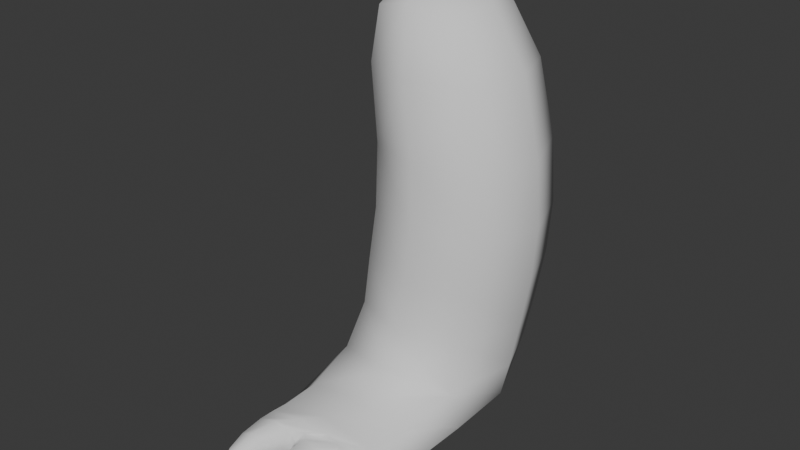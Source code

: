 # Source: leg.blend  (saved by Blender 4.5.87; exported with 4.5.12 LTS)
import bpy
from mathutils import Matrix  # noqa: F401  (used for matrix-valued properties, if any)

bpy.ops.wm.read_factory_settings(use_empty=True)
scene = bpy.context.scene
scene.name = 'Scene'

# ---- collections
col_collection = bpy.data.collections.new('Collection'); scene.collection.children.link(col_collection)

# ---- world
world_world = bpy.data.worlds.new('World'); scene.world = world_world
world_world.use_nodes = True; world_world.node_tree.nodes.clear()
_N = world_world.node_tree.nodes; _L = world_world.node_tree.links
n0 = _N.new('ShaderNodeOutputWorld'); n0.name = 'World Output'; n0.location = (200, 100)
n1 = _N.new('ShaderNodeBackground'); n1.name = 'Background'; n1.location = (-200, 100)
n1.inputs[0].default_value = (0.05088, 0.05088, 0.05088, 1.0)
_L.new(n1.outputs[0], n0.inputs[0])
n0.is_active_output = True
world_world.color = (0.05088, 0.05088, 0.05088)
world_world.sun_shadow_jitter_overblur = 0.0

# ---- meshes
me_cube_001 = bpy.data.meshes.new('Cube.001')
me_cube_001.from_pydata([(-0.1636, -0.1636, 0.001647), (-0.08777, -0.1636, 0.5449), (-0.1636, 0.1636, 0.001647), (-0.08777, 0.1636, 0.5449), (0.1636, -0.1636, 0.001647), (0.2395, -0.1636, 0.5449), (0.1636, 0.1636, 0.001647), (0.2395, 0.1636, 0.5449), (-0.1785, -0.1636, 0.8967), (-0.1785, 0.1636, 0.8967), (0.1488, -0.1636, 0.8967), (0.1488, 0.1636, 0.8967), (-0.146, -0.1636, 0.1278), (-0.146, 0.1636, 0.1278), (0.1812, 0.1636, 0.1278), (0.1812, -0.1636, 0.1278), (0.06049, -0.3539, 0.09588), (0.05578, -0.3539, 0.02552), (-0.1405, -0.3539, 0.0172), (-0.1285, -0.3539, 0.1077), (0.06786, -0.3539, 0.1018), (0.07311, -0.3539, 0.01766), (-0.1636, -0.3539, 0.001647), (-0.146, -0.3539, 0.1278), (0.1812, -0.3539, 0.1278), (0.1636, -0.3539, 0.001647), (-0.0583, -0.3539, 0.1077), (-0.07029, -0.3539, 0.0172), (-0.0583, -0.4888, 0.08954), (-0.07029, -0.4888, 0.003581), (-0.1405, -0.4888, 0.003581), (-0.1285, -0.4888, 0.08954), (0.1527, -0.3539, 0.118), (0.1437, -0.3539, 0.0048), (-0.04853, -0.3539, 0.02033), (-0.03928, -0.3539, 0.1032), (0.06049, -0.4891, 0.07774), (0.05578, -0.4891, 0.003581), (-0.04853, -0.4891, 0.003581), (-0.03928, -0.4891, 0.0851), (0.06786, -0.4763, 0.08363), (0.07311, -0.4763, 0.003581), (0.1527, -0.4763, 0.09988), (0.1437, -0.4763, 0.003581), (-0.1376, -0.1843, 0.3364), (-0.1376, 0.1843, 0.3364), (0.2311, 0.1843, 0.3364), (0.2311, -0.1843, 0.3364)], [], [(44, 1, 3, 45), (45, 3, 7, 46), (46, 7, 5, 47), (47, 5, 1, 44), (2, 6, 4, 0), (3, 1, 8, 9), (11, 9, 8, 10), (1, 5, 10, 8), (7, 3, 9, 11), (5, 7, 11, 10), (15, 12, 23, 24), (6, 14, 15, 4), (2, 13, 14, 6), (0, 12, 13, 2), (27, 26, 28, 29), (4, 15, 24, 25), (12, 0, 22, 23), (0, 4, 25, 22), (16, 17, 21, 20), (27, 18, 22, 25), (18, 19, 23, 22), (19, 26, 24, 23), (32, 33, 25, 24), (34, 35, 26, 27), (35, 32, 24, 26), (33, 34, 27, 25), (29, 28, 31, 30), (26, 19, 31, 28), (18, 27, 29, 30), (19, 18, 30, 31), (21, 17, 34, 33), (16, 20, 32, 35), (17, 16, 36, 37), (33, 32, 42, 43), (37, 36, 39, 38), (16, 35, 39, 36), (34, 17, 37, 38), (35, 34, 38, 39), (40, 41, 43, 42), (21, 33, 43, 41), (32, 20, 40, 42), (20, 21, 41, 40), (15, 47, 44, 12), (14, 46, 47, 15), (13, 45, 46, 14), (12, 44, 45, 13)])
me_cube_001.polygons.foreach_set('use_smooth', [True] * 46)
_uv = me_cube_001.uv_layers.new(name='UVMap')
_uv.uv.foreach_set('vector', [0.529, 0.0, 0.625, 0.0, 0.625, 0.25, 0.529, 0.25, 0.529, 0.25, 0.625, 0.25, 0.625, 0.5, 0.529, 0.5, 0.529, 0.5, 0.625, 0.5, 0.625, 0.75, 0.529, 0.75, 0.529, 0.75, 0.625, 0.75, 0.625, 1.0, 0.529, 1.0, 0.125, 0.5, 0.375, 0.5, 0.375, 0.75, 0.125, 0.75, 0.625, 0.25, 0.625, 0.0, 0.625, 0.0, 0.625, 0.25, 0.625, 0.5, 0.875, 0.5, 0.875, 0.75, 0.625, 0.75, 0.625, 1.0, 0.625, 0.75, 0.625, 0.75, 0.625, 1.0, 0.625, 0.5, 0.625, 0.25, 0.625, 0.25, 0.625, 0.5, 0.625, 0.75, 0.625, 0.5, 0.625, 0.5, 0.625, 0.75, 0.4331, 0.75, 0.4331, 1.0, 0.4331, 1.0, 0.4331, 0.75, 0.375, 0.5, 0.4331, 0.5, 0.4331, 0.75, 0.375, 0.75, 0.375, 0.25, 0.4331, 0.25, 0.4331, 0.5, 0.375, 0.5, 0.375, 0.0, 0.4331, 0.0, 0.4331, 0.25, 0.375, 0.25, 0.3843, 0.7655, 0.4238, 0.7655, 0.4238, 0.7655, 0.3843, 0.7655, 0.375, 0.75, 0.4331, 0.75, 0.4331, 0.75, 0.375, 0.75, 0.4331, 0.0, 0.375, 0.0, 0.375, 0.0, 0.4331, 0.0, 0.125, 0.75, 0.375, 0.75, 0.375, 0.75, 0.125, 0.75, 0.4143, 0.7643, 0.3936, 0.7643, 0.3858, 0.7512, 0.422, 0.7512, 0.3843, 0.7655, 0.3843, 0.9845, 0.375, 1.0, 0.375, 0.75, 0.3843, 0.9845, 0.4238, 0.9845, 0.4331, 1.0, 0.375, 1.0, 0.4238, 0.9845, 0.4238, 0.7655, 0.4331, 0.75, 0.4331, 1.0, 0.4289, 0.7505, 0.3791, 0.7505, 0.375, 0.75, 0.4331, 0.75, 0.3878, 0.7651, 0.4202, 0.7651, 0.4238, 0.7655, 0.3843, 0.7655, 0.4202, 0.7651, 0.4289, 0.7505, 0.4331, 0.75, 0.4238, 0.7655, 0.3791, 0.7505, 0.3878, 0.7651, 0.3843, 0.7655, 0.375, 0.75, 0.3843, 0.7655, 0.4238, 0.7655, 0.4238, 0.9845, 0.3843, 0.9845, 0.4238, 0.7655, 0.4238, 0.9845, 0.4238, 0.9845, 0.4238, 0.7655, 0.3843, 0.9845, 0.3843, 0.7655, 0.3843, 0.7655, 0.3843, 0.9845, 0.4238, 0.9845, 0.3843, 0.9845, 0.3843, 0.9845, 0.4238, 0.9845, 0.3858, 0.7512, 0.3936, 0.7643, 0.3878, 0.7651, 0.3791, 0.7505, 0.4143, 0.7643, 0.422, 0.7512, 0.4289, 0.7505, 0.4202, 0.7651, 0.3936, 0.7643, 0.4143, 0.7643, 0.4143, 0.7643, 0.3936, 0.7643, 0.3791, 0.7505, 0.4289, 0.7505, 0.4289, 0.7505, 0.3791, 0.7505, 0.3936, 0.7643, 0.4143, 0.7643, 0.4202, 0.7651, 0.3878, 0.7651, 0.4143, 0.7643, 0.4202, 0.7651, 0.4202, 0.7651, 0.4143, 0.7643, 0.3878, 0.7651, 0.3936, 0.7643, 0.3936, 0.7643, 0.3878, 0.7651, 0.4202, 0.7651, 0.3878, 0.7651, 0.3878, 0.7651, 0.4202, 0.7651, 0.422, 0.7512, 0.3858, 0.7512, 0.3791, 0.7505, 0.4289, 0.7505, 0.3858, 0.7512, 0.3791, 0.7505, 0.3791, 0.7505, 0.3858, 0.7512, 0.4289, 0.7505, 0.422, 0.7512, 0.422, 0.7512, 0.4289, 0.7505, 0.422, 0.7512, 0.3858, 0.7512, 0.3858, 0.7512, 0.422, 0.7512, 0.4331, 0.75, 0.529, 0.75, 0.529, 1.0, 0.4331, 1.0, 0.4331, 0.5, 0.529, 0.5, 0.529, 0.75, 0.4331, 0.75, 0.4331, 0.25, 0.529, 0.25, 0.529, 0.5, 0.4331, 0.5, 0.4331, 0.0, 0.529, 0.0, 0.529, 0.25, 0.4331, 0.25])
me_cube_001.update()

# ---- objects
ob_cube = bpy.data.objects.new('Cube', me_cube_001)

# ---- transforms, parenting, visibility, modifiers, constraints
ob_cube.location = (0.0, 0.0, 0.0)
_m = ob_cube.modifiers.new('Subdivision', 'SUBSURF')
_m.render_levels = 1

# ---- collection membership
col_collection.objects.link(ob_cube)

# ---- scene / render settings (as saved in the file)
scene.frame_start = 1; scene.frame_end = 250; scene.frame_set(1)
scene.render.engine = 'BLENDER_EEVEE_NEXT'
bpy.context.view_layer.update()

# ---- added for rendering (the .blend has no active camera and no usable light): camera, sun
cam_auto = bpy.data.cameras.new('AutoCamera')
cam_auto.lens = 50.0
cam_auto.sensor_width = 36.0
cam_auto.clip_end = 1000.0
ob_auto_camera = bpy.data.objects.new('AutoCamera', cam_auto)
scene.collection.objects.link(ob_auto_camera)
ob_auto_camera.location = (1.13662, -1.47971, 1.33405)
ob_auto_camera.rotation_euler = (1.09748, -7.21219e-08, 0.694738)
scene.camera = ob_auto_camera
light_auto_sun = bpy.data.lights.new('AutoSun', 'SUN')
light_auto_sun.energy = 3.0
light_auto_sun.angle = 0.0523599
ob_auto_sun = bpy.data.objects.new('AutoSun', light_auto_sun)
scene.collection.objects.link(ob_auto_sun)
ob_auto_sun.rotation_euler = (0.872665, 0.174533, 0.523599)
bpy.context.view_layer.update()
